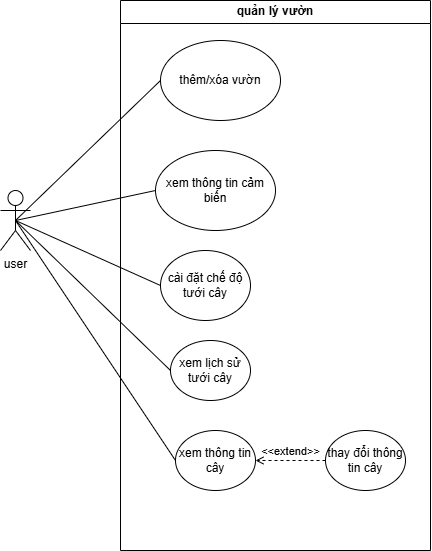

The diagram above was exported from draw.io. Its source (the exported page's mxGraphModel, read from the mxfile embedded in the PNG):
<mxGraphModel dx="932" dy="652" grid="1" gridSize="10" guides="1" tooltips="1" connect="1" arrows="1" fold="1" page="1" pageScale="1" pageWidth="850" pageHeight="1100" math="0" shadow="0">
  <root>
    <mxCell id="0" />
    <mxCell id="1" parent="0" />
    <mxCell id="nogIsqb84Z5IyO_4ZiVb-1" value="quản lý vườn" style="swimlane;whiteSpace=wrap;html=1;startSize=23;" vertex="1" parent="1">
      <mxGeometry x="320" y="190" width="310" height="550" as="geometry" />
    </mxCell>
    <mxCell id="nogIsqb84Z5IyO_4ZiVb-3" value="xem thông tin cảm biến" style="ellipse;whiteSpace=wrap;html=1;" vertex="1" parent="nogIsqb84Z5IyO_4ZiVb-1">
      <mxGeometry x="35" y="150" width="120" height="80" as="geometry" />
    </mxCell>
    <mxCell id="nogIsqb84Z5IyO_4ZiVb-5" value="xem thông tin cây" style="ellipse;whiteSpace=wrap;html=1;" vertex="1" parent="nogIsqb84Z5IyO_4ZiVb-1">
      <mxGeometry x="55" y="430" width="80" height="60" as="geometry" />
    </mxCell>
    <mxCell id="nogIsqb84Z5IyO_4ZiVb-7" value="thay đổi thông tin cây" style="ellipse;whiteSpace=wrap;html=1;" vertex="1" parent="nogIsqb84Z5IyO_4ZiVb-1">
      <mxGeometry x="205" y="430" width="80" height="60" as="geometry" />
    </mxCell>
    <mxCell id="nogIsqb84Z5IyO_4ZiVb-6" value="&amp;lt;&amp;lt;extend&amp;gt;&amp;gt;" style="html=1;verticalAlign=bottom;labelBackgroundColor=none;endArrow=open;endFill=0;dashed=1;rounded=0;entryX=1;entryY=0.5;entryDx=0;entryDy=0;exitX=0;exitY=0.5;exitDx=0;exitDy=0;" edge="1" parent="nogIsqb84Z5IyO_4ZiVb-1" source="nogIsqb84Z5IyO_4ZiVb-7" target="nogIsqb84Z5IyO_4ZiVb-5">
      <mxGeometry width="160" relative="1" as="geometry">
        <mxPoint x="270" y="290" as="sourcePoint" />
        <mxPoint x="430" y="290" as="targetPoint" />
      </mxGeometry>
    </mxCell>
    <mxCell id="nogIsqb84Z5IyO_4ZiVb-8" value="xem lịch sử tưới cây" style="ellipse;whiteSpace=wrap;html=1;" vertex="1" parent="nogIsqb84Z5IyO_4ZiVb-1">
      <mxGeometry x="50" y="340" width="80" height="60" as="geometry" />
    </mxCell>
    <mxCell id="nogIsqb84Z5IyO_4ZiVb-9" value="cài đặt chế độ tưới cây" style="ellipse;whiteSpace=wrap;html=1;" vertex="1" parent="nogIsqb84Z5IyO_4ZiVb-1">
      <mxGeometry x="40" y="250" width="90" height="70" as="geometry" />
    </mxCell>
    <mxCell id="nogIsqb84Z5IyO_4ZiVb-11" value="thêm/xóa vườn" style="ellipse;whiteSpace=wrap;html=1;" vertex="1" parent="nogIsqb84Z5IyO_4ZiVb-1">
      <mxGeometry x="40" y="40" width="120" height="80" as="geometry" />
    </mxCell>
    <mxCell id="nogIsqb84Z5IyO_4ZiVb-2" value="user" style="shape=umlActor;verticalLabelPosition=bottom;verticalAlign=top;html=1;outlineConnect=0;" vertex="1" parent="1">
      <mxGeometry x="200" y="380" width="30" height="60" as="geometry" />
    </mxCell>
    <mxCell id="nogIsqb84Z5IyO_4ZiVb-12" value="" style="endArrow=none;html=1;rounded=0;exitX=0.5;exitY=0.5;exitDx=0;exitDy=0;exitPerimeter=0;entryX=0;entryY=0.5;entryDx=0;entryDy=0;" edge="1" parent="1" source="nogIsqb84Z5IyO_4ZiVb-2" target="nogIsqb84Z5IyO_4ZiVb-11">
      <mxGeometry width="50" height="50" relative="1" as="geometry">
        <mxPoint x="530" y="450" as="sourcePoint" />
        <mxPoint x="580" y="400" as="targetPoint" />
      </mxGeometry>
    </mxCell>
    <mxCell id="nogIsqb84Z5IyO_4ZiVb-13" value="" style="endArrow=none;html=1;rounded=0;exitX=0.5;exitY=0.5;exitDx=0;exitDy=0;exitPerimeter=0;entryX=0;entryY=0.5;entryDx=0;entryDy=0;" edge="1" parent="1" source="nogIsqb84Z5IyO_4ZiVb-2" target="nogIsqb84Z5IyO_4ZiVb-3">
      <mxGeometry width="50" height="50" relative="1" as="geometry">
        <mxPoint x="350" y="410" as="sourcePoint" />
        <mxPoint x="485" y="270" as="targetPoint" />
      </mxGeometry>
    </mxCell>
    <mxCell id="nogIsqb84Z5IyO_4ZiVb-14" value="" style="endArrow=none;html=1;rounded=0;exitX=0.5;exitY=0.5;exitDx=0;exitDy=0;exitPerimeter=0;entryX=0;entryY=0.5;entryDx=0;entryDy=0;" edge="1" parent="1" source="nogIsqb84Z5IyO_4ZiVb-2" target="nogIsqb84Z5IyO_4ZiVb-5">
      <mxGeometry width="50" height="50" relative="1" as="geometry">
        <mxPoint x="280" y="420" as="sourcePoint" />
        <mxPoint x="420" y="390" as="targetPoint" />
      </mxGeometry>
    </mxCell>
    <mxCell id="nogIsqb84Z5IyO_4ZiVb-15" value="" style="endArrow=none;html=1;rounded=0;exitX=0.5;exitY=0.5;exitDx=0;exitDy=0;exitPerimeter=0;entryX=0;entryY=0.5;entryDx=0;entryDy=0;" edge="1" parent="1" source="nogIsqb84Z5IyO_4ZiVb-2" target="nogIsqb84Z5IyO_4ZiVb-8">
      <mxGeometry width="50" height="50" relative="1" as="geometry">
        <mxPoint x="290" y="540" as="sourcePoint" />
        <mxPoint x="450" y="780" as="targetPoint" />
      </mxGeometry>
    </mxCell>
    <mxCell id="nogIsqb84Z5IyO_4ZiVb-16" value="" style="endArrow=none;html=1;rounded=0;exitX=0.5;exitY=0.5;exitDx=0;exitDy=0;exitPerimeter=0;entryX=0;entryY=0.5;entryDx=0;entryDy=0;" edge="1" parent="1" source="nogIsqb84Z5IyO_4ZiVb-2" target="nogIsqb84Z5IyO_4ZiVb-9">
      <mxGeometry width="50" height="50" relative="1" as="geometry">
        <mxPoint x="300" y="490" as="sourcePoint" />
        <mxPoint x="455" y="640" as="targetPoint" />
      </mxGeometry>
    </mxCell>
  </root>
</mxGraphModel>